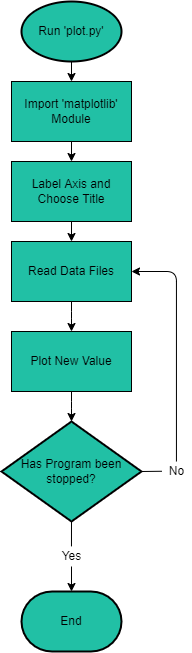

The diagram above was exported from draw.io. Its source (the exported page's mxGraphModel, read from the mxfile embedded in the PNG):
<mxGraphModel dx="1504" dy="634" grid="1" gridSize="10" guides="1" tooltips="1" connect="1" arrows="1" fold="1" page="1" pageScale="1" pageWidth="827" pageHeight="1169" math="0" shadow="0">
  <root>
    <mxCell id="0" />
    <mxCell id="1" parent="0" />
    <mxCell id="TrXAOTpooufsItNQ3M-3-6" value="" style="edgeStyle=orthogonalEdgeStyle;curved=0;rounded=1;sketch=0;orthogonalLoop=1;jettySize=auto;html=1;fontColor=#5C5C5C;strokeColor=#000000;fillColor=#21C0A5;" edge="1" parent="1" source="TrXAOTpooufsItNQ3M-3-2" target="TrXAOTpooufsItNQ3M-3-5">
      <mxGeometry relative="1" as="geometry" />
    </mxCell>
    <mxCell id="TrXAOTpooufsItNQ3M-3-2" value="&lt;font color=&quot;#000000&quot;&gt;Import 'matplotlib' Module&lt;/font&gt;" style="rounded=0;whiteSpace=wrap;html=1;sketch=0;fontColor=#5C5C5C;strokeColor=#000000;fillColor=#21C0A5;" vertex="1" parent="1">
      <mxGeometry x="60" y="110" width="120" height="60" as="geometry" />
    </mxCell>
    <mxCell id="TrXAOTpooufsItNQ3M-3-8" value="" style="edgeStyle=orthogonalEdgeStyle;curved=0;rounded=1;sketch=0;orthogonalLoop=1;jettySize=auto;html=1;fontColor=#5C5C5C;strokeColor=#000000;fillColor=#21C0A5;" edge="1" parent="1" source="TrXAOTpooufsItNQ3M-3-5" target="TrXAOTpooufsItNQ3M-3-7">
      <mxGeometry relative="1" as="geometry" />
    </mxCell>
    <mxCell id="TrXAOTpooufsItNQ3M-3-5" value="&lt;font color=&quot;#000000&quot;&gt;Label Axis and Choose Title&lt;/font&gt;" style="whiteSpace=wrap;html=1;fillColor=#21C0A5;strokeColor=#000000;fontColor=#5C5C5C;rounded=0;sketch=0;" vertex="1" parent="1">
      <mxGeometry x="60" y="190" width="120" height="60" as="geometry" />
    </mxCell>
    <mxCell id="TrXAOTpooufsItNQ3M-3-17" value="" style="edgeStyle=orthogonalEdgeStyle;curved=0;rounded=1;sketch=0;orthogonalLoop=1;jettySize=auto;html=1;fontColor=#5C5C5C;strokeColor=#000000;fillColor=#21C0A5;" edge="1" parent="1" source="TrXAOTpooufsItNQ3M-3-7" target="TrXAOTpooufsItNQ3M-3-16">
      <mxGeometry relative="1" as="geometry" />
    </mxCell>
    <mxCell id="TrXAOTpooufsItNQ3M-3-7" value="&lt;font color=&quot;#000000&quot;&gt;Read Data Files&lt;/font&gt;" style="whiteSpace=wrap;html=1;fillColor=#21C0A5;strokeColor=#000000;fontColor=#5C5C5C;rounded=0;sketch=0;" vertex="1" parent="1">
      <mxGeometry x="60" y="270" width="120" height="60" as="geometry" />
    </mxCell>
    <mxCell id="TrXAOTpooufsItNQ3M-3-19" value="" style="edgeStyle=orthogonalEdgeStyle;curved=0;rounded=1;sketch=0;orthogonalLoop=1;jettySize=auto;html=1;fontColor=#5C5C5C;strokeColor=#000000;fillColor=#21C0A5;" edge="1" parent="1" source="TrXAOTpooufsItNQ3M-3-16" target="TrXAOTpooufsItNQ3M-3-18">
      <mxGeometry relative="1" as="geometry" />
    </mxCell>
    <mxCell id="TrXAOTpooufsItNQ3M-3-16" value="&lt;font color=&quot;#000000&quot;&gt;Plot New Value&lt;/font&gt;" style="whiteSpace=wrap;html=1;fillColor=#21C0A5;strokeColor=#000000;fontColor=#5C5C5C;rounded=0;sketch=0;" vertex="1" parent="1">
      <mxGeometry x="60" y="360" width="120" height="60" as="geometry" />
    </mxCell>
    <mxCell id="TrXAOTpooufsItNQ3M-3-18" value="&lt;font color=&quot;#000000&quot;&gt;Has Program been stopped?&lt;/font&gt;" style="strokeWidth=2;html=1;shape=mxgraph.flowchart.decision;whiteSpace=wrap;rounded=0;sketch=0;fontColor=#5C5C5C;fillColor=#21C0A5;strokeColor=#000000;" vertex="1" parent="1">
      <mxGeometry x="50" y="450" width="140" height="100" as="geometry" />
    </mxCell>
    <mxCell id="TrXAOTpooufsItNQ3M-3-23" value="&lt;font color=&quot;#000000&quot;&gt;End&lt;/font&gt;" style="strokeWidth=2;html=1;shape=mxgraph.flowchart.terminator;whiteSpace=wrap;rounded=0;sketch=0;fontColor=#5C5C5C;fillColor=#21C0A5;strokeColor=#000000;" vertex="1" parent="1">
      <mxGeometry x="70" y="620" width="100" height="60" as="geometry" />
    </mxCell>
    <mxCell id="TrXAOTpooufsItNQ3M-3-34" value="" style="edgeStyle=orthogonalEdgeStyle;curved=0;rounded=1;sketch=0;orthogonalLoop=1;jettySize=auto;html=1;fontColor=#000000;strokeColor=#000000;fillColor=#21C0A5;entryX=1;entryY=0.5;entryDx=0;entryDy=0;" edge="1" parent="1" source="TrXAOTpooufsItNQ3M-3-24" target="TrXAOTpooufsItNQ3M-3-7">
      <mxGeometry relative="1" as="geometry">
        <mxPoint x="225" y="300" as="targetPoint" />
        <Array as="points">
          <mxPoint x="225" y="300" />
        </Array>
      </mxGeometry>
    </mxCell>
    <mxCell id="TrXAOTpooufsItNQ3M-3-24" value="&lt;font color=&quot;#000000&quot;&gt;No&lt;/font&gt;" style="text;html=1;align=center;verticalAlign=middle;resizable=0;points=[];autosize=1;strokeColor=none;fillColor=none;fontColor=#5C5C5C;" vertex="1" parent="1">
      <mxGeometry x="210" y="490" width="30" height="20" as="geometry" />
    </mxCell>
    <mxCell id="TrXAOTpooufsItNQ3M-3-29" value="" style="edgeStyle=orthogonalEdgeStyle;curved=0;rounded=1;sketch=0;orthogonalLoop=1;jettySize=auto;html=1;fontColor=#5C5C5C;strokeColor=#000000;fillColor=#21C0A5;" edge="1" parent="1" source="TrXAOTpooufsItNQ3M-3-27">
      <mxGeometry relative="1" as="geometry">
        <mxPoint x="120" y="110" as="targetPoint" />
      </mxGeometry>
    </mxCell>
    <mxCell id="TrXAOTpooufsItNQ3M-3-27" value="&lt;font color=&quot;#000000&quot;&gt;Run 'plot.py'&lt;/font&gt;" style="strokeWidth=2;html=1;shape=mxgraph.flowchart.start_1;whiteSpace=wrap;rounded=0;sketch=0;fontColor=#5C5C5C;fillColor=#21C0A5;strokeColor=#000000;" vertex="1" parent="1">
      <mxGeometry x="70" y="30" width="100" height="60" as="geometry" />
    </mxCell>
    <mxCell id="TrXAOTpooufsItNQ3M-3-38" value="" style="edgeStyle=orthogonalEdgeStyle;curved=0;rounded=1;sketch=0;orthogonalLoop=1;jettySize=auto;html=1;fontColor=#000000;strokeColor=#000000;fillColor=#21C0A5;" edge="1" parent="1" source="TrXAOTpooufsItNQ3M-3-37" target="TrXAOTpooufsItNQ3M-3-23">
      <mxGeometry relative="1" as="geometry" />
    </mxCell>
    <mxCell id="TrXAOTpooufsItNQ3M-3-37" value="Yes" style="text;html=1;align=center;verticalAlign=middle;resizable=0;points=[];autosize=1;strokeColor=none;fillColor=none;fontColor=#000000;" vertex="1" parent="1">
      <mxGeometry x="105" y="575" width="30" height="20" as="geometry" />
    </mxCell>
    <mxCell id="TrXAOTpooufsItNQ3M-3-41" value="" style="endArrow=none;html=1;rounded=1;sketch=0;fontColor=#000000;strokeColor=#000000;fillColor=#21C0A5;curved=0;exitX=1;exitY=0.5;exitDx=0;exitDy=0;exitPerimeter=0;entryX=0.014;entryY=0.488;entryDx=0;entryDy=0;entryPerimeter=0;" edge="1" parent="1" source="TrXAOTpooufsItNQ3M-3-18" target="TrXAOTpooufsItNQ3M-3-24">
      <mxGeometry width="50" height="50" relative="1" as="geometry">
        <mxPoint x="300" y="499.76" as="sourcePoint" />
        <mxPoint x="200" y="500" as="targetPoint" />
      </mxGeometry>
    </mxCell>
    <mxCell id="TrXAOTpooufsItNQ3M-3-43" value="" style="endArrow=none;html=1;rounded=1;sketch=0;fontColor=#000000;strokeColor=#000000;fillColor=#21C0A5;curved=0;exitX=0.5;exitY=1;exitDx=0;exitDy=0;exitPerimeter=0;entryX=0.499;entryY=-0.006;entryDx=0;entryDy=0;entryPerimeter=0;" edge="1" parent="1" source="TrXAOTpooufsItNQ3M-3-18" target="TrXAOTpooufsItNQ3M-3-37">
      <mxGeometry width="50" height="50" relative="1" as="geometry">
        <mxPoint x="119.75999999999999" y="700" as="sourcePoint" />
        <mxPoint x="140" y="570" as="targetPoint" />
      </mxGeometry>
    </mxCell>
  </root>
</mxGraphModel>